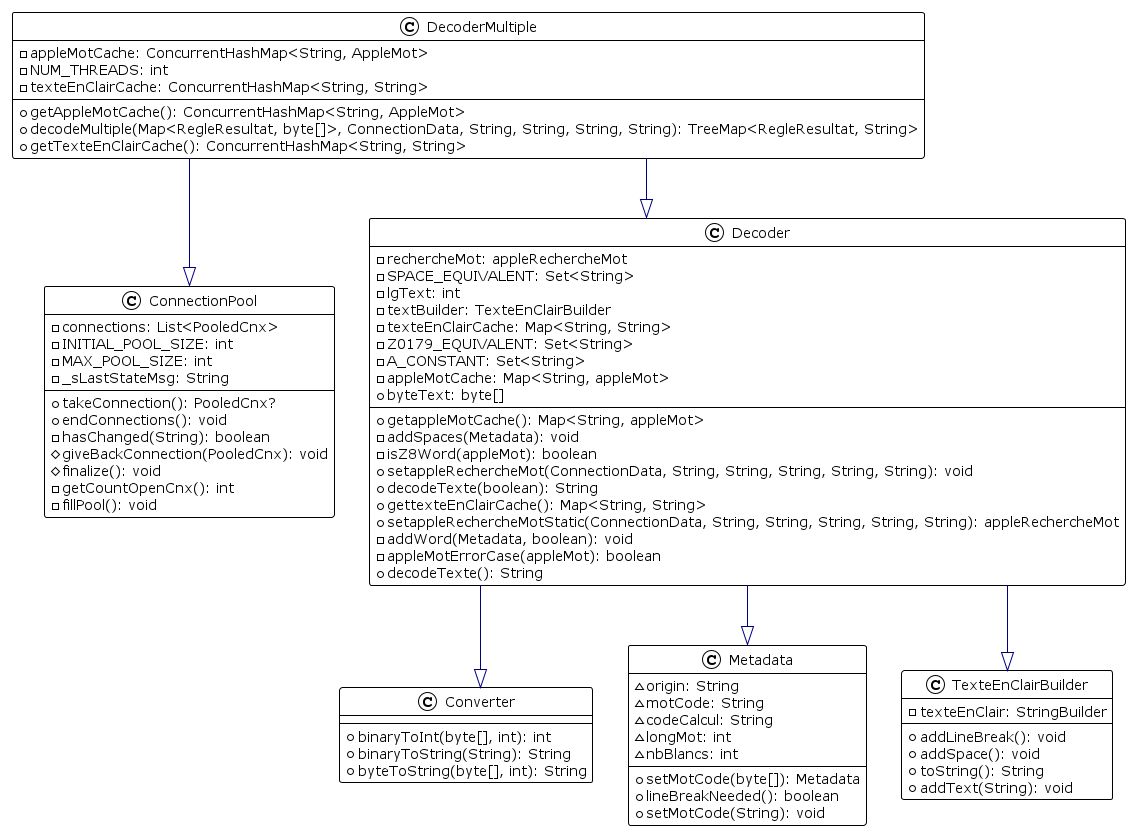

The diagram above was rendered by PlantUML. Its source (embedded in the PNG):
@startuml Decoder

!theme plain
top to bottom direction
skinparam linetype ortho

class ConnectionPool {
  - connections: List<PooledCnx>
  - INITIAL_POOL_SIZE: int
  - MAX_POOL_SIZE: int
  - _sLastStateMsg: String
  + takeConnection(): PooledCnx?
  + endConnections(): void
  - hasChanged(String): boolean
  # giveBackConnection(PooledCnx): void
  # finalize(): void
  - getCountOpenCnx(): int
  - fillPool(): void
}
class Converter {
  + binaryToInt(byte[], int): int
  + binaryToString(String): String
  + byteToString(byte[], int): String
}
class Decoder {
  - rechercheMot: appleRechercheMot
  - SPACE_EQUIVALENT: Set<String>
  - lgText: int
  - textBuilder: TexteEnClairBuilder
  - texteEnClairCache: Map<String, String>
  - Z0179_EQUIVALENT: Set<String>
  - A_CONSTANT: Set<String>
  - appleMotCache: Map<String, appleMot>
  + byteText: byte[]
  + getappleMotCache(): Map<String, appleMot>
  - addSpaces(Metadata): void
  - isZ8Word(appleMot): boolean
  + setappleRechercheMot(ConnectionData, String, String, String, String, String): void
  + decodeTexte(boolean): String
  + gettexteEnClairCache(): Map<String, String>
  + setappleRechercheMotStatic(ConnectionData, String, String, String, String, String): appleRechercheMot
  - addWord(Metadata, boolean): void
  - appleMotErrorCase(appleMot): boolean
  + decodeTexte(): String
}
class DecoderMultiple {
  - appleMotCache: ConcurrentHashMap<String, AppleMot>
  - NUM_THREADS: int
  - texteEnClairCache: ConcurrentHashMap<String, String>
  + getAppleMotCache(): ConcurrentHashMap<String, AppleMot>
  + decodeMultiple(Map<RegleResultat, byte[]>, ConnectionData, String, String, String, String): TreeMap<RegleResultat, String>
  + getTexteEnClairCache(): ConcurrentHashMap<String, String>
}
class Metadata {
  ~ origin: String
  ~ motCode: String
  ~ codeCalcul: String
  ~ longMot: int
  ~ nbBlancs: int
  + setMotCode(byte[]): Metadata
  + lineBreakNeeded(): boolean
  + setMotCode(String): void
}
class TexteEnClairBuilder {
  - texteEnClair: StringBuilder
  + addLineBreak(): void
  + addSpace(): void
  + toString(): String
  + addText(String): void
}

Decoder              -[#000082,plain]-^  Converter           
Decoder              -[#000082,plain]-^  Metadata            
Decoder              -[#000082,plain]-^  TexteEnClairBuilder 
DecoderMultiple      -[#000082,plain]-^  ConnectionPool      
DecoderMultiple      -[#000082,plain]-^  Decoder             
@enduml